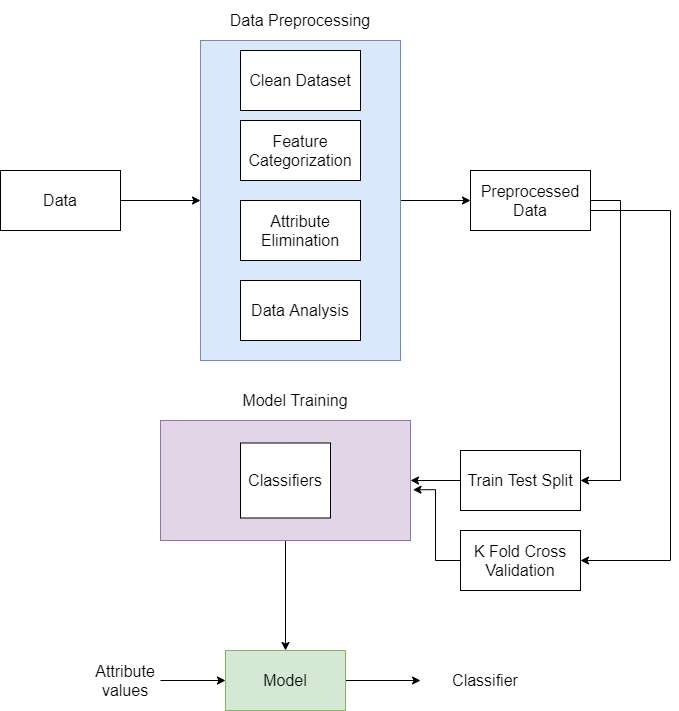

The diagram above was exported from draw.io. Its source (the exported page's mxGraphModel, read from the mxfile embedded in the PNG):
<mxGraphModel dx="1888" dy="523" grid="1" gridSize="10" guides="1" tooltips="1" connect="1" arrows="1" fold="1" page="1" pageScale="1" pageWidth="850" pageHeight="1100" math="0" shadow="0">
  <root>
    <mxCell id="0" />
    <mxCell id="1" parent="0" />
    <mxCell id="ih6c0DMW5ijUiSt-IwJJ-1" style="edgeStyle=orthogonalEdgeStyle;rounded=0;orthogonalLoop=1;jettySize=auto;html=1;fontSize=16;" edge="1" parent="1" source="ih6c0DMW5ijUiSt-IwJJ-2" target="ih6c0DMW5ijUiSt-IwJJ-18">
      <mxGeometry relative="1" as="geometry" />
    </mxCell>
    <mxCell id="ih6c0DMW5ijUiSt-IwJJ-2" value="" style="whiteSpace=wrap;html=1;rounded=0;fontSize=16;fillColor=#e1d5e7;strokeColor=#9673a6;" vertex="1" parent="1">
      <mxGeometry x="130" y="550" width="250" height="120" as="geometry" />
    </mxCell>
    <mxCell id="ih6c0DMW5ijUiSt-IwJJ-3" value="" style="edgeStyle=orthogonalEdgeStyle;rounded=0;orthogonalLoop=1;jettySize=auto;html=1;fontSize=16;" edge="1" parent="1" source="ih6c0DMW5ijUiSt-IwJJ-4" target="ih6c0DMW5ijUiSt-IwJJ-6">
      <mxGeometry relative="1" as="geometry" />
    </mxCell>
    <mxCell id="ih6c0DMW5ijUiSt-IwJJ-4" value="Data" style="rounded=0;whiteSpace=wrap;html=1;fontSize=16;" vertex="1" parent="1">
      <mxGeometry x="-30" y="300" width="120" height="60" as="geometry" />
    </mxCell>
    <mxCell id="ih6c0DMW5ijUiSt-IwJJ-5" value="" style="edgeStyle=orthogonalEdgeStyle;rounded=0;orthogonalLoop=1;jettySize=auto;html=1;fontSize=16;" edge="1" parent="1" source="ih6c0DMW5ijUiSt-IwJJ-6" target="ih6c0DMW5ijUiSt-IwJJ-11">
      <mxGeometry relative="1" as="geometry" />
    </mxCell>
    <mxCell id="ih6c0DMW5ijUiSt-IwJJ-6" value="" style="whiteSpace=wrap;html=1;rounded=0;fontSize=16;fillColor=#dae8fc;strokeColor=#6c8ebf;" vertex="1" parent="1">
      <mxGeometry x="170" y="170" width="200" height="320" as="geometry" />
    </mxCell>
    <mxCell id="ih6c0DMW5ijUiSt-IwJJ-7" value="Data Preprocessing" style="text;html=1;strokeColor=none;fillColor=none;align=center;verticalAlign=middle;whiteSpace=wrap;rounded=0;fontSize=16;" vertex="1" parent="1">
      <mxGeometry x="180" y="130" width="180" height="40" as="geometry" />
    </mxCell>
    <mxCell id="ih6c0DMW5ijUiSt-IwJJ-8" value="Clean Dataset" style="rounded=0;whiteSpace=wrap;html=1;fontSize=16;" vertex="1" parent="1">
      <mxGeometry x="210" y="180" width="120" height="60" as="geometry" />
    </mxCell>
    <mxCell id="ih6c0DMW5ijUiSt-IwJJ-9" value="Attribute Elimination" style="rounded=0;whiteSpace=wrap;html=1;fontSize=16;" vertex="1" parent="1">
      <mxGeometry x="210" y="330" width="120" height="60" as="geometry" />
    </mxCell>
    <mxCell id="ih6c0DMW5ijUiSt-IwJJ-10" style="edgeStyle=orthogonalEdgeStyle;rounded=0;orthogonalLoop=1;jettySize=auto;html=1;entryX=1;entryY=0.5;entryDx=0;entryDy=0;" edge="1" parent="1" source="ih6c0DMW5ijUiSt-IwJJ-11" target="ih6c0DMW5ijUiSt-IwJJ-13">
      <mxGeometry relative="1" as="geometry">
        <Array as="points">
          <mxPoint x="590" y="330" />
          <mxPoint x="590" y="610" />
        </Array>
      </mxGeometry>
    </mxCell>
    <mxCell id="ih6c0DMW5ijUiSt-IwJJ-11" value="Preprocessed Data" style="rounded=0;whiteSpace=wrap;html=1;fontSize=16;" vertex="1" parent="1">
      <mxGeometry x="440" y="300" width="120" height="60" as="geometry" />
    </mxCell>
    <mxCell id="ih6c0DMW5ijUiSt-IwJJ-12" value="" style="edgeStyle=orthogonalEdgeStyle;rounded=0;orthogonalLoop=1;jettySize=auto;html=1;fontSize=16;" edge="1" parent="1" source="ih6c0DMW5ijUiSt-IwJJ-13" target="ih6c0DMW5ijUiSt-IwJJ-2">
      <mxGeometry relative="1" as="geometry" />
    </mxCell>
    <mxCell id="ih6c0DMW5ijUiSt-IwJJ-13" value="Train Test Split" style="rounded=0;whiteSpace=wrap;html=1;fontSize=16;" vertex="1" parent="1">
      <mxGeometry x="430" y="580" width="120" height="60" as="geometry" />
    </mxCell>
    <mxCell id="ih6c0DMW5ijUiSt-IwJJ-14" value="Model Training" style="text;html=1;strokeColor=none;fillColor=none;align=center;verticalAlign=middle;whiteSpace=wrap;rounded=0;fontSize=16;" vertex="1" parent="1">
      <mxGeometry x="175" y="510" width="180" height="40" as="geometry" />
    </mxCell>
    <mxCell id="ih6c0DMW5ijUiSt-IwJJ-15" value="Classifiers" style="rounded=0;whiteSpace=wrap;html=1;fontSize=16;" vertex="1" parent="1">
      <mxGeometry x="210" y="572.5" width="90" height="75" as="geometry" />
    </mxCell>
    <mxCell id="ih6c0DMW5ijUiSt-IwJJ-17" style="edgeStyle=orthogonalEdgeStyle;rounded=0;orthogonalLoop=1;jettySize=auto;html=1;entryX=0;entryY=0.5;entryDx=0;entryDy=0;fontSize=16;" edge="1" parent="1" source="ih6c0DMW5ijUiSt-IwJJ-18" target="ih6c0DMW5ijUiSt-IwJJ-21">
      <mxGeometry relative="1" as="geometry" />
    </mxCell>
    <mxCell id="ih6c0DMW5ijUiSt-IwJJ-18" value="Model" style="rounded=0;whiteSpace=wrap;html=1;fontSize=16;fillColor=#d5e8d4;strokeColor=#82b366;" vertex="1" parent="1">
      <mxGeometry x="195" y="780" width="120" height="60" as="geometry" />
    </mxCell>
    <mxCell id="ih6c0DMW5ijUiSt-IwJJ-19" style="edgeStyle=orthogonalEdgeStyle;rounded=0;orthogonalLoop=1;jettySize=auto;html=1;fontSize=16;" edge="1" parent="1" source="ih6c0DMW5ijUiSt-IwJJ-20" target="ih6c0DMW5ijUiSt-IwJJ-18">
      <mxGeometry relative="1" as="geometry" />
    </mxCell>
    <mxCell id="ih6c0DMW5ijUiSt-IwJJ-20" value="Attribute values" style="text;html=1;strokeColor=none;fillColor=none;align=center;verticalAlign=middle;whiteSpace=wrap;rounded=0;fontSize=16;" vertex="1" parent="1">
      <mxGeometry x="60" y="790" width="70" height="40" as="geometry" />
    </mxCell>
    <mxCell id="ih6c0DMW5ijUiSt-IwJJ-21" value="Classifier" style="text;html=1;strokeColor=none;fillColor=none;align=center;verticalAlign=middle;whiteSpace=wrap;rounded=0;fontSize=16;" vertex="1" parent="1">
      <mxGeometry x="390" y="790" width="130" height="40" as="geometry" />
    </mxCell>
    <mxCell id="ih6c0DMW5ijUiSt-IwJJ-22" value="Feature Categorization" style="rounded=0;whiteSpace=wrap;html=1;fontSize=16;" vertex="1" parent="1">
      <mxGeometry x="210" y="250" width="120" height="60" as="geometry" />
    </mxCell>
    <mxCell id="ih6c0DMW5ijUiSt-IwJJ-23" value="Data Analysis" style="rounded=0;whiteSpace=wrap;html=1;fontSize=16;" vertex="1" parent="1">
      <mxGeometry x="210" y="410" width="120" height="60" as="geometry" />
    </mxCell>
    <mxCell id="ih6c0DMW5ijUiSt-IwJJ-26" style="edgeStyle=orthogonalEdgeStyle;rounded=0;orthogonalLoop=1;jettySize=auto;html=1;exitX=0;exitY=0.5;exitDx=0;exitDy=0;entryX=1.01;entryY=0.577;entryDx=0;entryDy=0;entryPerimeter=0;" edge="1" parent="1" source="ih6c0DMW5ijUiSt-IwJJ-24" target="ih6c0DMW5ijUiSt-IwJJ-2">
      <mxGeometry relative="1" as="geometry" />
    </mxCell>
    <mxCell id="ih6c0DMW5ijUiSt-IwJJ-24" value="K Fold Cross Validation" style="rounded=0;whiteSpace=wrap;html=1;fontSize=16;" vertex="1" parent="1">
      <mxGeometry x="430" y="660" width="120" height="60" as="geometry" />
    </mxCell>
    <mxCell id="ih6c0DMW5ijUiSt-IwJJ-25" style="edgeStyle=orthogonalEdgeStyle;rounded=0;orthogonalLoop=1;jettySize=auto;html=1;exitX=1;exitY=0.5;exitDx=0;exitDy=0;" edge="1" parent="1" source="ih6c0DMW5ijUiSt-IwJJ-11">
      <mxGeometry relative="1" as="geometry">
        <Array as="points">
          <mxPoint x="560" y="340" />
          <mxPoint x="640" y="340" />
          <mxPoint x="640" y="690" />
        </Array>
        <mxPoint x="610" y="340" as="sourcePoint" />
        <mxPoint x="550" y="690" as="targetPoint" />
      </mxGeometry>
    </mxCell>
  </root>
</mxGraphModel>